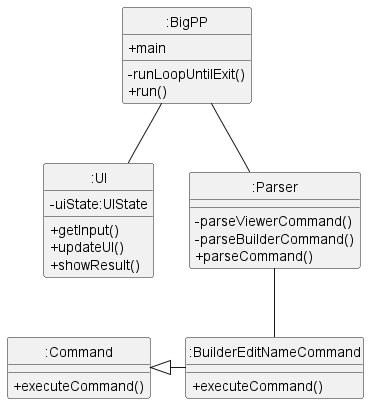

The diagram above was rendered by PlantUML. Its source (embedded in the PNG):
@startuml
skinparam classAttributeIconSize 0

class ":BigPP" as BigPP
class ":UI" as UI
class ":Parser" as Parser
class ":Command" as Command
class ":BuilderEditNameCommand" as BuilderEditNameCommand
' class ":ViewerAddCommand" as ViewerAddCommand


class BigPP {
    +main

    -runLoopUntilExit()
    +run()
}

class UI {
    -uiState:UIState

    +getInput()
    +updateUI()
    +showResult()
}

class Parser {

    -parseViewerCommand()
    -parseBuilderCommand()
    +parseCommand()
}

class Command {

    +executeCommand()
}

class BuilderEditNameCommand {

    +executeCommand()
}

' class ViewerAddCommand {

'     +executeCommand()
' }

BigPP -- UI
BigPP -- Parser
Parser -- BuilderEditNameCommand
' Parser -- ViewerAddCommand
Command <|-right- BuilderEditNameCommand
' Command <|-right- ViewerAddCommand

hide circle

@enduml